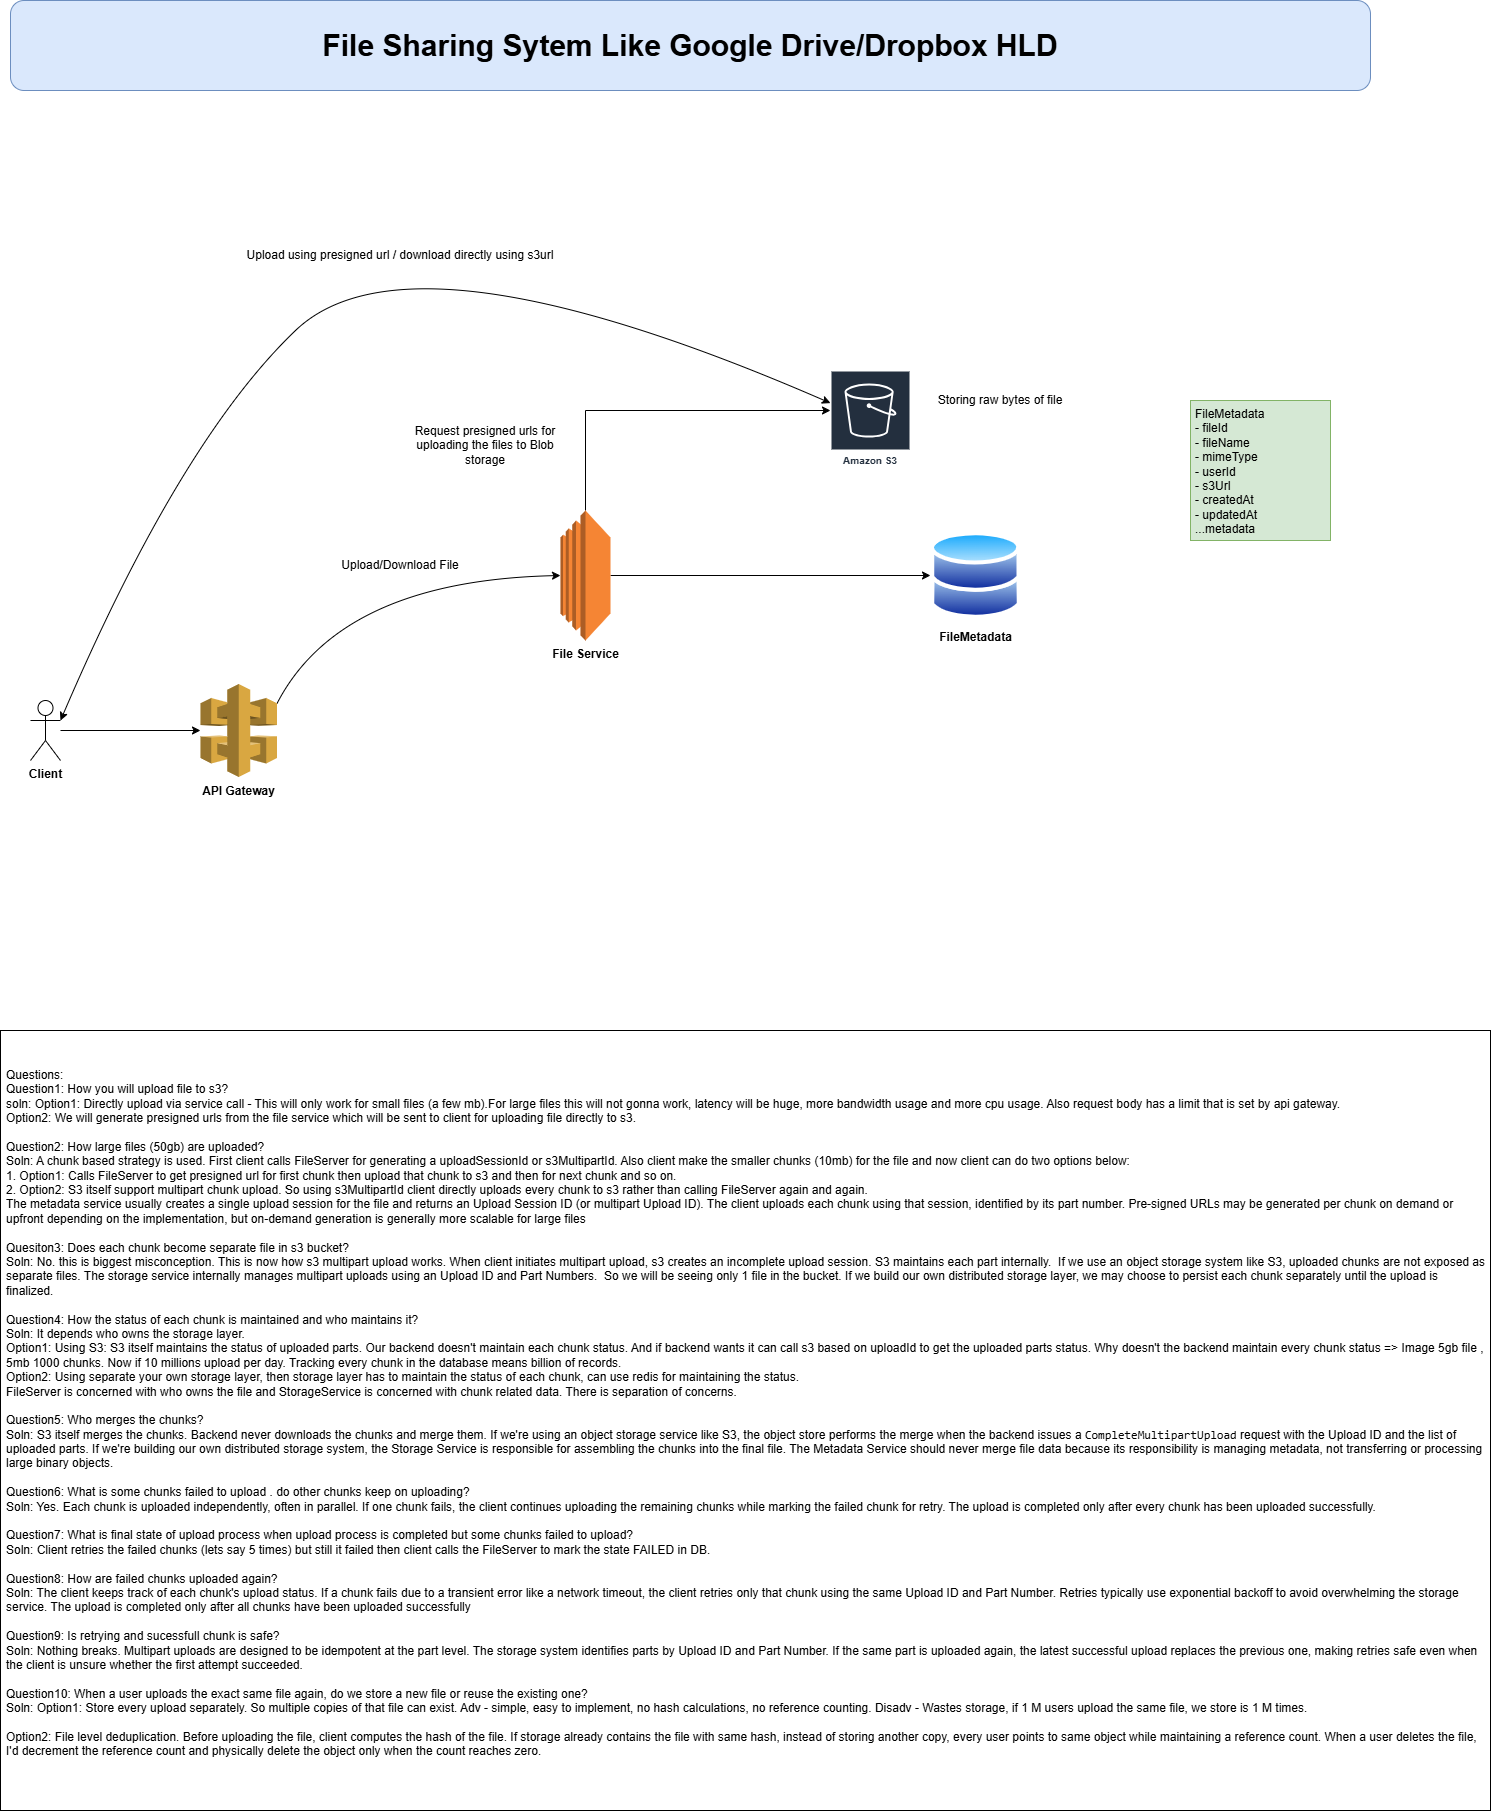

The diagram above was exported from draw.io. Its source (the exported page's mxGraphModel, read from the mxfile embedded in the PNG):
<mxGraphModel dx="763" dy="1496" grid="1" gridSize="10" guides="1" tooltips="1" connect="1" arrows="1" fold="1" page="1" pageScale="1" pageWidth="850" pageHeight="1100" math="0" shadow="0">
  <root>
    <mxCell id="0" />
    <mxCell id="1" parent="0" />
    <mxCell id="YcbzVk5W8cbLgwaOMTr--3" edge="1" parent="1" source="YcbzVk5W8cbLgwaOMTr--1" style="edgeStyle=orthogonalEdgeStyle;rounded=0;orthogonalLoop=1;jettySize=auto;html=1;" target="YcbzVk5W8cbLgwaOMTr--2">
      <mxGeometry relative="1" as="geometry" />
    </mxCell>
    <mxCell id="YcbzVk5W8cbLgwaOMTr--1" parent="1" style="shape=umlActor;verticalLabelPosition=bottom;verticalAlign=top;html=1;outlineConnect=0;" value="&lt;b&gt;Client&lt;/b&gt;" vertex="1">
      <mxGeometry height="60" width="30" x="100" y="260" as="geometry" />
    </mxCell>
    <mxCell id="YcbzVk5W8cbLgwaOMTr--2" parent="1" style="outlineConnect=0;dashed=0;verticalLabelPosition=bottom;verticalAlign=top;align=center;html=1;shape=mxgraph.aws3.api_gateway;fillColor=#D9A741;gradientColor=none;" value="&lt;b&gt;API Gateway&lt;/b&gt;" vertex="1">
      <mxGeometry height="93" width="76.5" x="270" y="243.5" as="geometry" />
    </mxCell>
    <mxCell id="YcbzVk5W8cbLgwaOMTr--10" edge="1" parent="1" source="YcbzVk5W8cbLgwaOMTr--5" style="edgeStyle=orthogonalEdgeStyle;rounded=0;orthogonalLoop=1;jettySize=auto;html=1;" target="YcbzVk5W8cbLgwaOMTr--9">
      <mxGeometry relative="1" as="geometry">
        <Array as="points">
          <mxPoint x="655" y="-30" />
        </Array>
      </mxGeometry>
    </mxCell>
    <mxCell id="YcbzVk5W8cbLgwaOMTr--12" edge="1" parent="1" source="YcbzVk5W8cbLgwaOMTr--5" style="edgeStyle=orthogonalEdgeStyle;rounded=0;orthogonalLoop=1;jettySize=auto;html=1;" target="YcbzVk5W8cbLgwaOMTr--11">
      <mxGeometry relative="1" as="geometry" />
    </mxCell>
    <mxCell id="YcbzVk5W8cbLgwaOMTr--5" parent="1" style="outlineConnect=0;dashed=0;verticalLabelPosition=bottom;verticalAlign=top;align=center;html=1;shape=mxgraph.aws3.ec2;fillColor=#F58534;gradientColor=none;" value="&lt;b&gt;File Service&lt;/b&gt;" vertex="1">
      <mxGeometry height="130" width="50" x="630" y="70" as="geometry" />
    </mxCell>
    <mxCell id="YcbzVk5W8cbLgwaOMTr--6" edge="1" parent="1" source="YcbzVk5W8cbLgwaOMTr--2" style="curved=1;endArrow=classic;html=1;rounded=0;exitX=1;exitY=0.21;exitDx=0;exitDy=0;exitPerimeter=0;entryX=0;entryY=0.5;entryDx=0;entryDy=0;entryPerimeter=0;" target="YcbzVk5W8cbLgwaOMTr--5" value="">
      <mxGeometry height="50" relative="1" width="50" as="geometry">
        <Array as="points">
          <mxPoint x="410" y="140" />
        </Array>
        <mxPoint x="400" y="300" as="sourcePoint" />
        <mxPoint x="450" y="250" as="targetPoint" />
      </mxGeometry>
    </mxCell>
    <mxCell id="YcbzVk5W8cbLgwaOMTr--7" parent="1" style="text;html=1;whiteSpace=wrap;strokeColor=none;fillColor=none;align=center;verticalAlign=middle;rounded=0;" value="Upload/Download File" vertex="1">
      <mxGeometry height="10" width="200" x="370" y="120" as="geometry" />
    </mxCell>
    <mxCell id="YcbzVk5W8cbLgwaOMTr--9" parent="1" style="sketch=0;outlineConnect=0;fontColor=#232F3E;gradientColor=none;strokeColor=#ffffff;fillColor=#232F3E;dashed=0;verticalLabelPosition=middle;verticalAlign=bottom;align=center;html=1;whiteSpace=wrap;fontSize=10;fontStyle=1;spacing=3;shape=mxgraph.aws4.productIcon;prIcon=mxgraph.aws4.s3;" value="Amazon S3" vertex="1">
      <mxGeometry height="100" width="80" x="900" y="-70" as="geometry" />
    </mxCell>
    <mxCell id="YcbzVk5W8cbLgwaOMTr--11" parent="1" style="image;aspect=fixed;perimeter=ellipsePerimeter;html=1;align=center;shadow=0;dashed=0;spacingTop=3;image=img/lib/active_directory/databases.svg;" value="&lt;b&gt;FileMetadata&lt;/b&gt;" vertex="1">
      <mxGeometry height="89" width="90.82" x="1000" y="90.5" as="geometry" />
    </mxCell>
    <mxCell id="YcbzVk5W8cbLgwaOMTr--13" parent="1" style="text;html=1;whiteSpace=wrap;strokeColor=none;fillColor=none;align=center;verticalAlign=middle;rounded=0;" value="Request presigned urls for uploading the files to Blob storage" vertex="1">
      <mxGeometry height="70" width="170" x="470" y="-30" as="geometry" />
    </mxCell>
    <mxCell id="YcbzVk5W8cbLgwaOMTr--14" parent="1" style="text;html=1;whiteSpace=wrap;strokeColor=none;fillColor=none;align=center;verticalAlign=middle;rounded=0;" value="Storing raw bytes of file" vertex="1">
      <mxGeometry height="20" width="160" x="990" y="-50" as="geometry" />
    </mxCell>
    <mxCell id="YcbzVk5W8cbLgwaOMTr--15" parent="1" style="rounded=0;whiteSpace=wrap;html=1;align=left;verticalAlign=top;spacingLeft=3;fillColor=#d5e8d4;strokeColor=#82b366;" value="FileMetadata&lt;div&gt;- fileId&lt;/div&gt;&lt;div&gt;- fileName&lt;/div&gt;&lt;div&gt;- mimeType&lt;/div&gt;&lt;div&gt;- userId&lt;/div&gt;&lt;div&gt;&lt;span style=&quot;background-color: transparent; color: light-dark(rgb(0, 0, 0), rgb(255, 255, 255));&quot;&gt;- s3Url&lt;/span&gt;&lt;/div&gt;&lt;div&gt;- createdAt&lt;/div&gt;&lt;div&gt;- updatedAt&lt;/div&gt;&lt;div&gt;...metadata&lt;/div&gt;" vertex="1">
      <mxGeometry height="140" width="140" x="1260" y="-40" as="geometry" />
    </mxCell>
    <mxCell id="YcbzVk5W8cbLgwaOMTr--17" edge="1" parent="1" source="YcbzVk5W8cbLgwaOMTr--1" style="curved=1;endArrow=classic;html=1;rounded=0;exitX=1;exitY=0.3333333333333333;exitDx=0;exitDy=0;exitPerimeter=0;startArrow=classic;startFill=1;" target="YcbzVk5W8cbLgwaOMTr--9" value="">
      <mxGeometry height="50" relative="1" width="50" as="geometry">
        <Array as="points">
          <mxPoint x="250" />
          <mxPoint x="480" y="-220" />
        </Array>
        <mxPoint x="320" y="-15" as="sourcePoint" />
        <mxPoint x="370" y="-65" as="targetPoint" />
      </mxGeometry>
    </mxCell>
    <mxCell id="YcbzVk5W8cbLgwaOMTr--19" parent="1" style="text;html=1;whiteSpace=wrap;strokeColor=none;fillColor=none;align=center;verticalAlign=middle;rounded=0;" value="Upload using presigned url / download directly using s3url" vertex="1">
      <mxGeometry height="50" width="320" x="310" y="-210" as="geometry" />
    </mxCell>
    <mxCell id="YcbzVk5W8cbLgwaOMTr--20" parent="1" style="rounded=0;whiteSpace=wrap;html=1;align=left;spacingLeft=4;spacingTop=4;spacingBottom=4;spacingRight=4;" value="Questions:&lt;div&gt;Question1: How you will upload file to s3?&lt;/div&gt;&lt;div&gt;soln: Option1: Directly upload via service call - This will only work for small files (a few mb).For large files this will not gonna work, latency will be huge, more bandwidth usage and more cpu usage. Also request body has a limit that is set by api gateway.&lt;/div&gt;&lt;div&gt;Option2: We will generate presigned urls from the file service which will be sent to client for uploading file directly to s3.&lt;br&gt;&lt;br&gt;Question2: How large files (50gb) are uploaded?&lt;br&gt;Soln: A chunk based strategy is used. First client calls FileServer for generating a uploadSessionId or s3MultipartId. Also client make the smaller chunks (10mb) for the file and now client can do two options below:&lt;br&gt;1. Option1: Calls FileServer to get presigned url for first chunk then upload that chunk to s3 and then for next chunk and so on.&lt;br&gt;2. Option2: S3 itself support multipart chunk upload. So using s3MultipartId client directly uploads every chunk to s3 rather than calling FileServer again and again.&lt;/div&gt;&lt;div&gt;The metadata service usually creates a single upload session for the file and returns an Upload Session ID (or multipart Upload ID). The client uploads each chunk using that session, identified by its part number. Pre-signed URLs may be generated per chunk on demand or upfront depending on the implementation, but on-demand generation is generally more scalable for large files&lt;br&gt;&lt;br&gt;&lt;/div&gt;&lt;div&gt;Quesiton3: Does each chunk become separate file in s3 bucket?&lt;br&gt;Soln: No. this is biggest misconception. This is now how s3 multipart upload works. When client initiates multipart upload, s3 creates an incomplete upload session. S3 maintains each part internally.&amp;nbsp; If we use an object storage system like S3, uploaded chunks are not exposed as separate files. The storage service internally manages multipart uploads using an Upload ID and Part Numbers.&amp;nbsp; So we will be seeing only 1 file in the bucket. If we build our own distributed storage layer, we may choose to persist each chunk separately until the upload is finalized.&lt;br&gt;&lt;br&gt;Question4: How the status of each chunk is maintained and who maintains it?&lt;/div&gt;&lt;div&gt;Soln: It depends who owns the storage layer.&lt;br&gt;Option1: Using S3: S3 itself maintains the status of uploaded parts. Our backend doesn't maintain each chunk status. And if backend wants it can call s3 based on uploadId to get the uploaded parts status. Why doesn't the backend maintain every chunk status =&amp;gt; Image 5gb file , 5mb 1000 chunks. Now if 10 millions upload per day. Tracking every chunk in the database means billion of records.&lt;br&gt;Option2: Using separate your own storage layer, then storage layer has to maintain the status of each chunk, can use redis for maintaining the status.&lt;br&gt;FileServer is concerned with who owns the file and StorageService is concerned with chunk related data. There is separation of concerns.&lt;br&gt;&lt;br&gt;Question5: Who merges the chunks?&lt;br&gt;Soln: S3 itself merges the chunks. Backend never downloads the chunks and merge them.&amp;nbsp;&lt;span style=&quot;background-color: transparent; color: light-dark(rgb(0, 0, 0), rgb(255, 255, 255));&quot;&gt;If we're using an object storage service like S3, the object store performs the merge when the backend issues a &lt;/span&gt;&lt;code data-start=&quot;3005&quot; data-end=&quot;3030&quot; style=&quot;background-color: transparent; color: light-dark(rgb(0, 0, 0), rgb(255, 255, 255));&quot;&gt;CompleteMultipartUpload&lt;/code&gt;&lt;span style=&quot;background-color: transparent; color: light-dark(rgb(0, 0, 0), rgb(255, 255, 255));&quot;&gt; request with the Upload ID and the list of uploaded parts. If we're building our own distributed storage system, the Storage Service is responsible for assembling the chunks into the final file. The Metadata Service should never merge file data because its responsibility is managing metadata, not transferring or processing large binary objects.&lt;br&gt;&lt;br&gt;Question6: What is some chunks failed to upload . do other chunks keep on uploading?&lt;/span&gt;&lt;/div&gt;&lt;div&gt;&lt;span style=&quot;background-color: transparent; color: light-dark(rgb(0, 0, 0), rgb(255, 255, 255));&quot;&gt;Soln: Yes&lt;/span&gt;. Each chunk is uploaded independently, often in parallel. If one chunk fails, the client continues uploading the remaining chunks while marking the failed chunk for retry. The upload is completed only after every chunk has been uploaded successfully.&amp;nbsp;&lt;/div&gt;&lt;div&gt;&lt;span style=&quot;background-color: transparent; color: light-dark(rgb(0, 0, 0), rgb(255, 255, 255));&quot;&gt;&lt;br&gt;&lt;/span&gt;&lt;/div&gt;&lt;div&gt;&lt;span style=&quot;background-color: transparent; color: light-dark(rgb(0, 0, 0), rgb(255, 255, 255));&quot;&gt;Question7: What is final state of upload process when upload process is completed but some chunks failed to upload?&lt;/span&gt;&lt;/div&gt;&lt;div&gt;&lt;span style=&quot;background-color: transparent; color: light-dark(rgb(0, 0, 0), rgb(255, 255, 255));&quot;&gt;Soln: Client retries the failed chunks (lets say 5 times) but still it failed then client calls the FileServer to mark the state FAILED in DB.&lt;/span&gt;&lt;/div&gt;&lt;div&gt;&lt;span style=&quot;background-color: transparent; color: light-dark(rgb(0, 0, 0), rgb(255, 255, 255));&quot;&gt;&amp;nbsp;&lt;/span&gt;&lt;/div&gt;&lt;div&gt;&lt;span style=&quot;background-color: transparent; color: light-dark(rgb(0, 0, 0), rgb(255, 255, 255));&quot;&gt;Question8: How are failed chunks uploaded again?&lt;br&gt;&lt;/span&gt;Soln: The client keeps track of each chunk's upload status. If a chunk fails due to a transient error like a network timeout, the client retries only that chunk using the same Upload ID and Part Number. Retries typically use exponential backoff to avoid overwhelming the storage service. The upload is completed only after all chunks have been uploaded successfully&lt;span style=&quot;background-color: transparent; color: light-dark(rgb(0, 0, 0), rgb(255, 255, 255));&quot;&gt;&lt;br&gt;&lt;br&gt;Question9: Is retrying and sucessfull chunk is safe?&lt;br&gt;Soln:&amp;nbsp;&lt;/span&gt;&lt;span style=&quot;background-color: transparent; color: light-dark(rgb(0, 0, 0), rgb(255, 255, 255));&quot;&gt;Nothing breaks. Multipart uploads are designed to be idempotent at the part level. The storage system identifies parts by Upload ID and Part Number. If the same part is uploaded again, the latest successful upload replaces the previous one, making retries safe even when the client is unsure whether the first attempt succeeded.&lt;br&gt;&lt;br&gt;Question10:&amp;nbsp;&lt;/span&gt;&lt;span style=&quot;background-color: transparent; color: light-dark(rgb(0, 0, 0), rgb(255, 255, 255));&quot;&gt;When a user uploads the exact same file again, do we store a new file or reuse the existing one?&lt;/span&gt;&lt;/div&gt;&lt;div&gt;&lt;span style=&quot;background-color: transparent; color: light-dark(rgb(0, 0, 0), rgb(255, 255, 255));&quot;&gt;Soln: Option1: Store every upload separately. So multiple copies of that file can exist. Adv - simple, easy to implement, no hash calculations, no reference counting. Disadv - Wastes storage, if 1 M users upload the same file, we store is 1 M times.&lt;/span&gt;&lt;/div&gt;&lt;div&gt;&lt;span style=&quot;background-color: transparent; color: light-dark(rgb(0, 0, 0), rgb(255, 255, 255));&quot;&gt;&lt;br&gt;&lt;/span&gt;&lt;/div&gt;&lt;div&gt;&lt;span style=&quot;background-color: transparent; color: light-dark(rgb(0, 0, 0), rgb(255, 255, 255));&quot;&gt;Option2: File level deduplication. Before uploading the file, client computes the hash of the file. If storage already contains the file with same hash, instead of storing another copy, every user points to same object while maintaining a reference count.&amp;nbsp;&lt;/span&gt;&lt;span style=&quot;background-color: transparent; color: light-dark(rgb(0, 0, 0), rgb(255, 255, 255));&quot;&gt;When a user deletes the file, I'd decrement the reference count and physically delete the object only when the count reaches zero.&lt;/span&gt;&lt;/div&gt;&lt;div&gt;&lt;span style=&quot;background-color: transparent; color: light-dark(rgb(0, 0, 0), rgb(255, 255, 255));&quot;&gt;&lt;br&gt;&lt;/span&gt;&lt;/div&gt;" vertex="1">
      <mxGeometry height="780" width="1490" x="70" y="590" as="geometry" />
    </mxCell>
    <mxCell id="YcbzVk5W8cbLgwaOMTr--21" parent="1" style="rounded=1;whiteSpace=wrap;html=1;fillColor=#dae8fc;strokeColor=#6c8ebf;" value="&lt;b&gt;&lt;font style=&quot;font-size: 30px;&quot;&gt;File Sharing Sytem Like Google Drive/Dropbox HLD&lt;/font&gt;&lt;/b&gt;" vertex="1">
      <mxGeometry height="90" width="1360" x="80" y="-440" as="geometry" />
    </mxCell>
  </root>
</mxGraphModel>